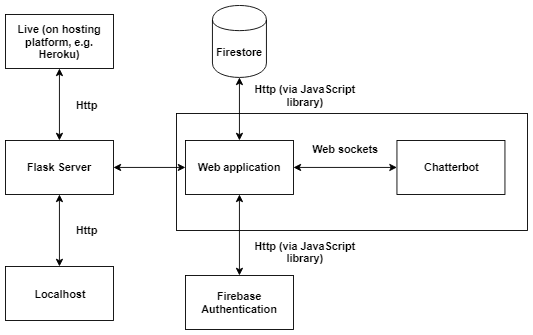

The diagram above was exported from draw.io. Its source (the exported page's mxGraphModel, read from the mxfile embedded in the PNG):
<mxGraphModel dx="840" dy="435" grid="1" gridSize="10" guides="1" tooltips="1" connect="1" arrows="1" fold="1" page="1" pageScale="1" pageWidth="850" pageHeight="1100" math="0" shadow="0">
  <root>
    <mxCell id="0" />
    <mxCell id="1" parent="0" />
    <mxCell id="aOWojakG2Um36e4hqnIj-10" value="" style="rounded=0;whiteSpace=wrap;html=1;" vertex="1" parent="1">
      <mxGeometry x="320" y="160" width="390" height="130" as="geometry" />
    </mxCell>
    <mxCell id="aOWojakG2Um36e4hqnIj-1" value="&lt;b&gt;Web application&lt;/b&gt;" style="rounded=0;whiteSpace=wrap;html=1;" vertex="1" parent="1">
      <mxGeometry x="330" y="190" width="120" height="60" as="geometry" />
    </mxCell>
    <mxCell id="aOWojakG2Um36e4hqnIj-17" value="" style="edgeStyle=orthogonalEdgeStyle;rounded=0;orthogonalLoop=1;jettySize=auto;html=1;startArrow=classic;startFill=1;" edge="1" parent="1" source="aOWojakG2Um36e4hqnIj-11" target="aOWojakG2Um36e4hqnIj-16">
      <mxGeometry relative="1" as="geometry" />
    </mxCell>
    <mxCell id="aOWojakG2Um36e4hqnIj-19" value="" style="edgeStyle=orthogonalEdgeStyle;rounded=0;orthogonalLoop=1;jettySize=auto;html=1;startArrow=classic;startFill=1;" edge="1" parent="1" source="aOWojakG2Um36e4hqnIj-11" target="aOWojakG2Um36e4hqnIj-18">
      <mxGeometry relative="1" as="geometry" />
    </mxCell>
    <mxCell id="aOWojakG2Um36e4hqnIj-11" value="&lt;b&gt;Flask Server&lt;/b&gt;" style="rounded=0;whiteSpace=wrap;html=1;" vertex="1" parent="1">
      <mxGeometry x="130" y="190" width="120" height="60" as="geometry" />
    </mxCell>
    <mxCell id="aOWojakG2Um36e4hqnIj-18" value="&lt;b&gt;Live (on hosting platform, e.g. Heroku)&lt;/b&gt;" style="rounded=0;whiteSpace=wrap;html=1;" vertex="1" parent="1">
      <mxGeometry x="130" y="50" width="120" height="60" as="geometry" />
    </mxCell>
    <mxCell id="aOWojakG2Um36e4hqnIj-16" value="&lt;b&gt;Localhost&lt;/b&gt;" style="rounded=0;whiteSpace=wrap;html=1;" vertex="1" parent="1">
      <mxGeometry x="130" y="330" width="120" height="60" as="geometry" />
    </mxCell>
    <mxCell id="aOWojakG2Um36e4hqnIj-2" value="&lt;b&gt;Chatterbot&lt;/b&gt;" style="rounded=0;whiteSpace=wrap;html=1;" vertex="1" parent="1">
      <mxGeometry x="565" y="190" width="120" height="60" as="geometry" />
    </mxCell>
    <mxCell id="aOWojakG2Um36e4hqnIj-3" value="" style="endArrow=classic;startArrow=classic;html=1;entryX=0;entryY=0.5;entryDx=0;entryDy=0;exitX=1;exitY=0.5;exitDx=0;exitDy=0;" edge="1" parent="1" source="aOWojakG2Um36e4hqnIj-1" target="aOWojakG2Um36e4hqnIj-2">
      <mxGeometry width="50" height="50" relative="1" as="geometry">
        <mxPoint x="330" y="320" as="sourcePoint" />
        <mxPoint x="380" y="270" as="targetPoint" />
      </mxGeometry>
    </mxCell>
    <mxCell id="aOWojakG2Um36e4hqnIj-4" value="&lt;b&gt;Firestore&lt;/b&gt;" style="shape=cylinder;whiteSpace=wrap;html=1;boundedLbl=1;backgroundOutline=1;" vertex="1" parent="1">
      <mxGeometry x="360" y="40" width="60" height="80" as="geometry" />
    </mxCell>
    <mxCell id="aOWojakG2Um36e4hqnIj-6" value="" style="endArrow=classic;startArrow=classic;html=1;entryX=0.5;entryY=1;entryDx=0;entryDy=0;exitX=0.5;exitY=0;exitDx=0;exitDy=0;" edge="1" parent="1" source="aOWojakG2Um36e4hqnIj-1" target="aOWojakG2Um36e4hqnIj-4">
      <mxGeometry width="50" height="50" relative="1" as="geometry">
        <mxPoint x="370" y="190" as="sourcePoint" />
        <mxPoint x="420" y="140" as="targetPoint" />
      </mxGeometry>
    </mxCell>
    <mxCell id="aOWojakG2Um36e4hqnIj-7" value="&lt;b&gt;Firebase Authentication&lt;/b&gt;" style="rounded=0;whiteSpace=wrap;html=1;" vertex="1" parent="1">
      <mxGeometry x="330" y="340" width="120" height="60" as="geometry" />
    </mxCell>
    <mxCell id="aOWojakG2Um36e4hqnIj-8" value="" style="endArrow=classic;startArrow=classic;html=1;entryX=0.5;entryY=1;entryDx=0;entryDy=0;exitX=0.5;exitY=0;exitDx=0;exitDy=0;" edge="1" parent="1" source="aOWojakG2Um36e4hqnIj-7" target="aOWojakG2Um36e4hqnIj-1">
      <mxGeometry width="50" height="50" relative="1" as="geometry">
        <mxPoint x="330" y="440" as="sourcePoint" />
        <mxPoint x="380" y="390" as="targetPoint" />
      </mxGeometry>
    </mxCell>
    <mxCell id="aOWojakG2Um36e4hqnIj-13" value="&lt;b&gt;Web sockets&lt;/b&gt;&lt;br&gt;" style="text;html=1;strokeColor=none;fillColor=none;align=center;verticalAlign=middle;whiteSpace=wrap;rounded=0;" vertex="1" parent="1">
      <mxGeometry x="462.5" y="190" width="90" height="20" as="geometry" />
    </mxCell>
    <mxCell id="aOWojakG2Um36e4hqnIj-14" value="&lt;b&gt;Http (via JavaScript library)&lt;/b&gt;&lt;br&gt;" style="text;html=1;strokeColor=none;fillColor=none;align=center;verticalAlign=middle;whiteSpace=wrap;rounded=0;" vertex="1" parent="1">
      <mxGeometry x="397.5" y="130" width="130" height="20" as="geometry" />
    </mxCell>
    <mxCell id="aOWojakG2Um36e4hqnIj-15" value="&lt;b&gt;Http (via JavaScript library)&lt;/b&gt;&lt;br&gt;" style="text;html=1;strokeColor=none;fillColor=none;align=center;verticalAlign=middle;whiteSpace=wrap;rounded=0;" vertex="1" parent="1">
      <mxGeometry x="397.5" y="304" width="130" height="20" as="geometry" />
    </mxCell>
    <mxCell id="aOWojakG2Um36e4hqnIj-20" value="" style="endArrow=classic;startArrow=classic;html=1;entryX=0;entryY=0.5;entryDx=0;entryDy=0;exitX=1;exitY=0.5;exitDx=0;exitDy=0;" edge="1" parent="1" source="aOWojakG2Um36e4hqnIj-11" target="aOWojakG2Um36e4hqnIj-1">
      <mxGeometry width="50" height="50" relative="1" as="geometry">
        <mxPoint x="130" y="470" as="sourcePoint" />
        <mxPoint x="180" y="420" as="targetPoint" />
      </mxGeometry>
    </mxCell>
    <mxCell id="aOWojakG2Um36e4hqnIj-21" value="&lt;b&gt;Http&lt;/b&gt;" style="text;html=1;strokeColor=none;fillColor=none;align=center;verticalAlign=middle;whiteSpace=wrap;rounded=0;" vertex="1" parent="1">
      <mxGeometry x="200" y="280" width="40" height="20" as="geometry" />
    </mxCell>
    <mxCell id="aOWojakG2Um36e4hqnIj-23" value="&lt;b&gt;Http&lt;/b&gt;" style="text;html=1;strokeColor=none;fillColor=none;align=center;verticalAlign=middle;whiteSpace=wrap;rounded=0;" vertex="1" parent="1">
      <mxGeometry x="200" y="140" width="40" height="20" as="geometry" />
    </mxCell>
  </root>
</mxGraphModel>